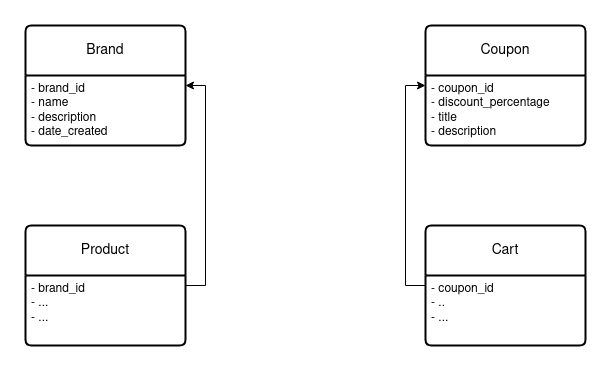

The diagram above was exported from draw.io. Its source (the exported page's mxGraphModel, read from the mxfile embedded in the PNG):
<mxGraphModel dx="868" dy="583" grid="1" gridSize="10" guides="1" tooltips="1" connect="1" arrows="1" fold="1" page="1" pageScale="1" pageWidth="850" pageHeight="1100" math="0" shadow="0">
  <root>
    <mxCell id="0" />
    <mxCell id="1" parent="0" />
    <mxCell id="SoPUz6p74RX6fpZ4IEOV-35" style="edgeStyle=orthogonalEdgeStyle;rounded=0;orthogonalLoop=1;jettySize=auto;html=1;entryX=1;entryY=0.5;entryDx=0;entryDy=0;exitX=1;exitY=0.5;exitDx=0;exitDy=0;" edge="1" parent="1" source="SoPUz6p74RX6fpZ4IEOV-27" target="SoPUz6p74RX6fpZ4IEOV-29">
      <mxGeometry relative="1" as="geometry" />
    </mxCell>
    <mxCell id="SoPUz6p74RX6fpZ4IEOV-27" value="Product" style="swimlane;childLayout=stackLayout;horizontal=1;startSize=50;horizontalStack=0;rounded=1;fontSize=14;fontStyle=0;strokeWidth=2;resizeParent=0;resizeLast=1;shadow=0;dashed=0;align=center;arcSize=4;whiteSpace=wrap;html=1;" vertex="1" parent="1">
      <mxGeometry x="310" y="250" width="160" height="120" as="geometry" />
    </mxCell>
    <mxCell id="SoPUz6p74RX6fpZ4IEOV-28" value="&lt;div&gt;- brand_id&lt;/div&gt;&lt;div&gt;- ...&lt;/div&gt;&lt;div&gt;- ...&lt;/div&gt;" style="align=left;strokeColor=none;fillColor=none;spacingLeft=4;fontSize=12;verticalAlign=top;resizable=0;rotatable=0;part=1;html=1;" vertex="1" parent="SoPUz6p74RX6fpZ4IEOV-27">
      <mxGeometry y="50" width="160" height="70" as="geometry" />
    </mxCell>
    <mxCell id="SoPUz6p74RX6fpZ4IEOV-29" value="Brand" style="swimlane;childLayout=stackLayout;horizontal=1;startSize=50;horizontalStack=0;rounded=1;fontSize=14;fontStyle=0;strokeWidth=2;resizeParent=0;resizeLast=1;shadow=0;dashed=0;align=center;arcSize=4;whiteSpace=wrap;html=1;" vertex="1" parent="1">
      <mxGeometry x="310" y="50" width="160" height="120" as="geometry" />
    </mxCell>
    <mxCell id="SoPUz6p74RX6fpZ4IEOV-30" value="&lt;div&gt;- brand_id&lt;/div&gt;&lt;div&gt;- name&lt;/div&gt;&lt;div&gt;- description&lt;/div&gt;&lt;div&gt;- date_created&lt;/div&gt;" style="align=left;strokeColor=none;fillColor=none;spacingLeft=4;fontSize=12;verticalAlign=top;resizable=0;rotatable=0;part=1;html=1;" vertex="1" parent="SoPUz6p74RX6fpZ4IEOV-29">
      <mxGeometry y="50" width="160" height="70" as="geometry" />
    </mxCell>
    <mxCell id="SoPUz6p74RX6fpZ4IEOV-31" value="Coupon" style="swimlane;childLayout=stackLayout;horizontal=1;startSize=50;horizontalStack=0;rounded=1;fontSize=14;fontStyle=0;strokeWidth=2;resizeParent=0;resizeLast=1;shadow=0;dashed=0;align=center;arcSize=4;whiteSpace=wrap;html=1;" vertex="1" parent="1">
      <mxGeometry x="710" y="50" width="160" height="120" as="geometry" />
    </mxCell>
    <mxCell id="SoPUz6p74RX6fpZ4IEOV-32" value="&lt;div&gt;- coupon_id&lt;/div&gt;&lt;div&gt;- discount_percentage&lt;/div&gt;&lt;div&gt;- title&lt;/div&gt;&lt;div&gt;- description&lt;/div&gt;" style="align=left;strokeColor=none;fillColor=none;spacingLeft=4;fontSize=12;verticalAlign=top;resizable=0;rotatable=0;part=1;html=1;" vertex="1" parent="SoPUz6p74RX6fpZ4IEOV-31">
      <mxGeometry y="50" width="160" height="70" as="geometry" />
    </mxCell>
    <mxCell id="SoPUz6p74RX6fpZ4IEOV-36" style="edgeStyle=orthogonalEdgeStyle;rounded=0;orthogonalLoop=1;jettySize=auto;html=1;entryX=0;entryY=0.5;entryDx=0;entryDy=0;exitX=0;exitY=0.5;exitDx=0;exitDy=0;" edge="1" parent="1" source="SoPUz6p74RX6fpZ4IEOV-33" target="SoPUz6p74RX6fpZ4IEOV-31">
      <mxGeometry relative="1" as="geometry" />
    </mxCell>
    <mxCell id="SoPUz6p74RX6fpZ4IEOV-33" value="Cart" style="swimlane;childLayout=stackLayout;horizontal=1;startSize=50;horizontalStack=0;rounded=1;fontSize=14;fontStyle=0;strokeWidth=2;resizeParent=0;resizeLast=1;shadow=0;dashed=0;align=center;arcSize=4;whiteSpace=wrap;html=1;" vertex="1" parent="1">
      <mxGeometry x="710" y="250" width="160" height="120" as="geometry" />
    </mxCell>
    <mxCell id="SoPUz6p74RX6fpZ4IEOV-34" value="&lt;div&gt;- coupon_id&lt;/div&gt;&lt;div&gt;- ..&lt;/div&gt;&lt;div&gt;- ...&lt;/div&gt;" style="align=left;strokeColor=none;fillColor=none;spacingLeft=4;fontSize=12;verticalAlign=top;resizable=0;rotatable=0;part=1;html=1;" vertex="1" parent="SoPUz6p74RX6fpZ4IEOV-33">
      <mxGeometry y="50" width="160" height="70" as="geometry" />
    </mxCell>
  </root>
</mxGraphModel>